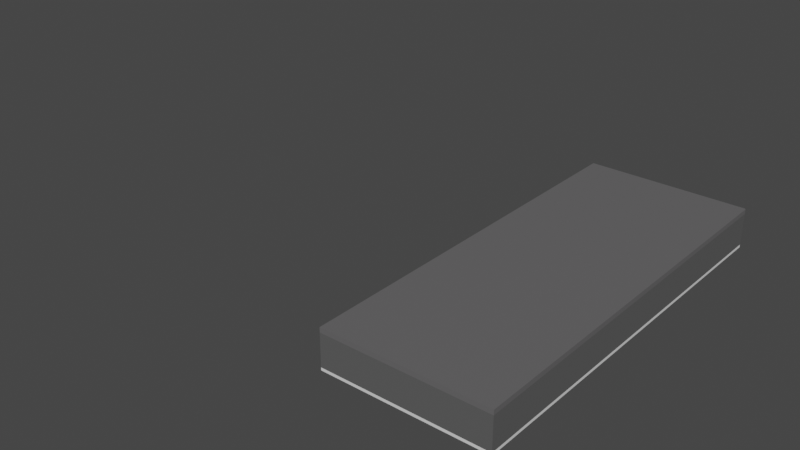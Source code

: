 # Source: CasaTutorial.blend  (saved by Blender 2.81.16; exported with 4.5.12 LTS)
import bpy
from mathutils import Matrix  # noqa: F401  (used for matrix-valued properties, if any)

bpy.ops.wm.read_factory_settings(use_empty=True)
scene = bpy.context.scene
scene.name = 'Scene'

# ---- collections
col_casa = bpy.data.collections.new('Casa'); scene.collection.children.link(col_casa)

# ---- materials (node trees are filled in below, after node groups)
mat_material_paredes = bpy.data.materials.new('Material_Paredes')
mat_material_paredes.use_transparent_shadow = False
mat_material_porta = bpy.data.materials.new('Material_Porta')
mat_material_porta.use_transparent_shadow = False
mat_materialchao = bpy.data.materials.new('MaterialChao')
mat_materialchao.use_transparent_shadow = False
mat_material_teto = bpy.data.materials.new('Material_Teto')
mat_material_teto.use_transparent_shadow = False

# ---- material node trees
mat_material_paredes.use_nodes = True; mat_material_paredes.node_tree.nodes.clear()
_N = mat_material_paredes.node_tree.nodes; _L = mat_material_paredes.node_tree.links
n0 = _N.new('ShaderNodeOutputMaterial'); n0.name = 'Saída de material'; n0.location = (300, 300)
n1 = _N.new('ShaderNodeBsdfPrincipled'); n1.name = 'BSDF - Pré-fundamentado'; n1.location = (10, 300)
n1.distribution = 'GGX'
n1.subsurface_method = 'BURLEY'
n1.inputs[0].default_value = (0.1055, 0.1055, 0.1055, 1.0)
n1.inputs[3].default_value = 1.45
n1.inputs[27].default_value = (0.0, 0.0, 0.0, 1.0)
n1.inputs[28].default_value = 1.0
_L.new(n1.outputs[0], n0.inputs[0])
n0.is_active_output = True
mat_material_porta.use_nodes = True; mat_material_porta.node_tree.nodes.clear()
_N = mat_material_porta.node_tree.nodes; _L = mat_material_porta.node_tree.links
n0 = _N.new('ShaderNodeOutputMaterial'); n0.name = 'Saída de material'; n0.location = (300, 300)
n1 = _N.new('ShaderNodeBsdfPrincipled'); n1.name = 'BSDF - Pré-fundamentado'; n1.location = (10, 300)
n1.distribution = 'GGX'
n1.subsurface_method = 'BURLEY'
n1.inputs[0].default_value = (0.4299, 0.475, 0.563, 1.0)
n1.inputs[3].default_value = 1.45
n1.inputs[27].default_value = (0.0, 0.0, 0.0, 1.0)
n1.inputs[28].default_value = 1.0
_L.new(n1.outputs[0], n0.inputs[0])
n0.is_active_output = True
mat_materialchao.use_nodes = True; mat_materialchao.node_tree.nodes.clear()
_N = mat_materialchao.node_tree.nodes; _L = mat_materialchao.node_tree.links
n0 = _N.new('ShaderNodeOutputMaterial'); n0.name = 'Saída de material'; n0.location = (300, 300)
n1 = _N.new('ShaderNodeBsdfPrincipled'); n1.name = 'BSDF - Pré-fundamentado'; n1.location = (10, 300)
n1.distribution = 'GGX'
n1.subsurface_method = 'BURLEY'
n1.inputs[3].default_value = 1.45
n1.inputs[27].default_value = (0.0, 0.0, 0.0, 1.0)
n1.inputs[28].default_value = 1.0
_L.new(n1.outputs[0], n0.inputs[0])
n0.is_active_output = True
mat_material_teto.use_nodes = True; mat_material_teto.node_tree.nodes.clear()
_N = mat_material_teto.node_tree.nodes; _L = mat_material_teto.node_tree.links
n0 = _N.new('ShaderNodeOutputMaterial'); n0.name = 'Saída de material'; n0.location = (300, 300)
n1 = _N.new('ShaderNodeBsdfPrincipled'); n1.name = 'BSDF - Pré-fundamentado'; n1.location = (10, 300)
n1.distribution = 'GGX'
n1.subsurface_method = 'BURLEY'
n1.inputs[0].default_value = (0.1301, 0.1274, 0.1301, 1.0)
n1.inputs[3].default_value = 1.45
n1.inputs[27].default_value = (0.0, 0.0, 0.0, 1.0)
n1.inputs[28].default_value = 1.0
_L.new(n1.outputs[0], n0.inputs[0])
n0.is_active_output = True

# ---- world
world_world = bpy.data.worlds.new('World'); scene.world = world_world
world_world.use_nodes = True; world_world.node_tree.nodes.clear()
_N = world_world.node_tree.nodes; _L = world_world.node_tree.links
n0 = _N.new('ShaderNodeOutputWorld'); n0.name = 'World Output'; n0.location = (300, 300)
n1 = _N.new('ShaderNodeBackground'); n1.name = 'Background'; n1.location = (10, 300)
n1.inputs[0].default_value = (0.05088, 0.05088, 0.05088, 1.0)
_L.new(n1.outputs[0], n0.inputs[0])
n0.is_active_output = True
world_world.color = (0.05088, 0.05088, 0.05088)
world_world.use_sun_shadow = False
world_world.sun_shadow_jitter_overblur = 0.0

# ---- meshes
me_cubo_026 = bpy.data.meshes.new('Cubo.026')
me_cubo_026.from_pydata([(2.262, 2.633, -25.0), (2.262, 0.6328, -25.0), (2.27, 2.633, -25.0), (2.27, 0.6328, -25.0), (2.262, 0.619, -25.0), (2.27, 0.619, -25.0), (2.262, -1.657, -25.0), (2.27, -1.657, -25.0), (1.163, -1.657, -25.0), (1.154, -1.657, -25.0), (1.162, 2.633, -25.0), (1.162, 0.6328, -27.0), (1.162, 0.619, -25.0), (1.162, 0.619, -27.0), (1.162, 0.619, -25.0), (1.162, 0.619, -27.0), (1.162, 0.6328, -27.0), (1.162, 0.619, -27.0), (2.262, -0.006896, -25.0), (2.27, -0.006896, -25.0), (1.163, -0.006896, -25.0), (1.154, -0.006896, -27.0), (1.154, -0.006896, -25.0), (1.154, -1.657, -25.0), (1.154, -0.006896, -27.0), (1.154, -0.006896, -25.0), (1.154, 0.006897, -25.0), (-1.155, 0.6207, -27.0), (1.154, -1.657, 25.0), (1.163, -1.657, 25.0), (1.163, -0.006896, 25.0), (1.154, -0.006896, 25.0), (1.154, -0.006896, 25.0), (1.154, 0.006897, 25.0), (2.262, 2.647, -25.0), (1.162, 2.647, -25.0), (1.162, 2.647, 25.0), (1.162, 2.633, 25.0), (2.27, 0.619, 25.0), (2.27, 0.6328, 25.0), (2.262, 2.647, 25.0), (2.262, 2.633, 25.0), (2.262, 0.6328, 25.0), (2.262, 0.619, 25.0), (2.27, 2.633, 25.0), (2.248, 2.637, 25.0), (2.27, -1.657, 25.0), (2.262, -1.657, 25.0), (2.262, -0.006896, 25.0), (2.27, -0.006896, 25.0), (1.163, -1.657, 25.0), (1.154, -1.657, 25.0), (0.7024, 0.619, -25.01), (0.7024, 0.6207, -25.01), (0.6673, 0.619, -25.01), (0.6673, 0.6207, -25.01), (0.6673, 0.619, -25.0), (0.7024, 0.619, -25.0), (0.7024, 0.6207, -25.0), (1.163, -0.006896, -25.0), (1.163, 0.006897, -25.0), (1.163, -0.006896, 25.0), (1.163, 0.006897, 25.0), (-1.154, 0.5626, -25.01), (-1.155, 0.5626, -25.01), (-1.154, 0.5074, -25.01), (-1.155, 0.5074, -25.01), (1.163, -1.327, -25.0), (1.163, -0.9969, -25.0), (1.163, -0.6669, -25.0), (1.163, -0.3369, -25.0), (1.154, -1.327, -25.0), (1.154, -0.9969, -25.0), (1.154, -0.6669, -25.0), (1.154, -0.3369, -25.0), (1.154, -1.327, -25.0), (1.154, -0.9969, -25.0), (1.154, -0.6669, -25.0), (1.154, -0.3369, -25.0), (1.163, -1.327, 25.0), (1.163, -0.9969, 25.0), (1.163, -0.6669, 25.0), (1.163, -0.3369, 25.0), (1.154, -1.327, 25.0), (1.154, -0.9969, 25.0), (1.154, -0.6669, 25.0), (1.154, -0.3369, 25.0), (1.163, -1.34, -25.0), (1.154, -1.34, -25.0), (1.154, -1.34, -25.0), (1.163, -1.34, 25.0), (1.154, -1.34, 25.0), (1.163, -1.01, -25.0), (1.154, -1.01, -25.0), (1.154, -1.01, -25.0), (1.163, -1.01, 25.0), (1.154, -1.01, 25.0), (1.163, -0.6801, -25.0), (1.154, -0.6801, -25.0), (1.154, -0.6801, -25.0), (1.163, -0.6801, 25.0), (1.154, -0.6801, 25.0), (1.163, -0.3501, -25.0), (1.154, -0.3501, -25.0), (1.154, -0.3501, -25.0), (1.163, -0.3501, 25.0), (1.154, -0.3501, 25.0), (1.154, 0.6276, -25.0), (1.154, 0.6276, 25.0), (1.163, 0.6276, -25.0), (1.163, 0.6276, 25.0), (1.154, 0.3172, 25.0), (1.154, 0.3172, -25.0), (1.163, 0.3172, -25.0), (1.163, 0.3172, 25.0), (1.154, 0.3048, -25.0), (1.163, 0.3048, -25.0), (1.163, 0.3048, 25.0), (1.154, 0.3048, 25.0), (1.154, 0.6152, 25.0), (1.154, 0.6152, -25.0), (1.163, 0.6152, -25.0), (1.163, 0.6152, 25.0), (1.163, -1.34, -25.0), (1.163, -1.327, -25.0), (1.163, -1.34, 25.0), (1.163, -1.327, 25.0), (2.262, 0.01814, -25.0), (2.27, 0.01814, -25.0), (2.262, 0.01814, 25.0), (2.27, 0.01814, 25.0), (2.262, -1.327, -25.0), (2.262, -0.9969, -25.0), (2.262, -0.6669, -25.0), (2.262, -0.3369, -25.0), (2.27, -1.327, -25.0), (2.27, -0.9969, -25.0), (2.27, -0.6669, -25.0), (2.27, -0.3369, -25.0), (2.262, -1.327, 25.0), (2.262, -0.9969, 25.0), (2.262, -0.6669, 25.0), (2.262, -0.3369, 25.0), (2.27, -1.327, 25.0), (2.27, -0.9969, 25.0), (2.27, -0.6669, 25.0), (2.27, -0.3369, 25.0), (2.262, -1.34, -25.0), (2.27, -1.34, -25.0), (2.262, -1.34, 25.0), (2.27, -1.34, 25.0), (2.262, -1.01, -25.0), (2.27, -1.01, -25.0), (2.262, -1.01, 25.0), (2.27, -1.01, 25.0), (2.262, -0.6801, -25.0), (2.27, -0.6801, -25.0), (2.262, -0.6801, 25.0), (2.27, -0.6801, 25.0), (2.262, -0.3501, -25.0), (2.27, -0.3501, -25.0), (2.262, -0.3501, 25.0), (2.27, -0.3501, 25.0), (2.262, 0.3186, -25.0), (2.27, 0.3186, -25.0), (2.262, 0.3186, 25.0), (2.27, 0.3186, 25.0), (2.262, 0.3306, -25.0), (2.27, 0.3306, -25.0), (2.262, 0.3306, 25.0), (2.27, 0.3306, 25.0), (1.365, -1.01, -25.0), (1.365, -0.9969, -25.0), (1.365, -1.01, 25.0), (1.365, -0.9969, 25.0), (2.059, -0.3501, -25.0), (2.059, -0.3369, -25.0), (2.059, -0.3501, 25.0), (2.059, -0.3369, 25.0), (1.365, 0.3186, -25.0), (1.365, 0.3186, 25.0), (1.365, 0.3306, -25.0), (1.365, 0.3306, 25.0), (1.378, -0.9969, -25.0), (1.378, -0.9969, 25.0), (1.378, -1.01, 25.0), (1.378, -1.01, -25.0), (2.046, -0.3369, 25.0), (2.046, -0.3369, -25.0), (2.046, -0.3501, -25.0), (2.046, -0.3501, 25.0), (1.378, 0.3306, 25.0), (1.378, 0.3186, 25.0), (1.378, 0.3186, -25.0), (1.378, 0.3306, -25.0), (1.365, -0.6521, -25.0), (1.365, -0.6521, 25.0), (1.378, -0.6521, -25.0), (1.378, -0.6521, 25.0), (1.378, -0.6659, 25.0), (1.365, -0.6659, 25.0), (1.365, -0.6659, -25.0), (1.378, -0.6659, -25.0), (1.378, -0.6521, -25.0), (1.378, -0.6521, 25.0), (1.378, -0.6659, 25.0), (1.378, -0.6659, -25.0), (2.059, -0.6949, -25.0), (2.059, -0.6949, 25.0), (2.046, -0.6949, 25.0), (2.046, -0.6949, -25.0), (1.365, 0.001311, -25.0), (1.365, 0.001311, 25.0), (1.378, 0.001311, -25.0), (1.378, 0.001311, 25.0), (1.184, 1.225, -25.0), (1.184, 1.225, 25.0), (1.917, 1.225, -25.0), (1.917, 1.225, 25.0), (1.184, 1.252, -25.0), (1.184, 1.252, 25.0), (1.917, 1.252, -25.0), (1.917, 1.252, 25.0), (1.895, 1.225, -25.0), (1.895, 1.225, 25.0), (1.895, 1.252, -25.0), (1.895, 1.252, 25.0), (1.184, 1.942, -25.0), (1.184, 1.942, 25.0), (1.917, 1.942, -25.0), (1.917, 1.942, 25.0), (1.895, 1.942, -25.0), (1.895, 1.942, 25.0), (1.184, 1.97, -25.0), (1.184, 1.97, 25.0), (1.917, 1.97, -25.0), (1.917, 1.97, 25.0), (1.895, 1.97, -25.0), (1.895, 1.97, 25.0), (1.695, 1.942, 25.0), (1.695, 1.942, -25.0), (1.695, 1.97, 25.0), (1.695, 1.97, -25.0), (1.154, 2.647, -25.0), (1.154, 2.647, 25.0), (1.163, 2.647, -25.0), (1.163, 2.647, 25.0), (1.16, 1.942, -25.0), (1.16, 1.942, 25.0), (1.16, 1.97, -25.0), (1.16, 1.97, 25.0), (1.549, 1.942, -25.0), (1.549, 1.942, 25.0), (1.549, 1.97, -25.0), (1.549, 1.97, 25.0), (1.16, 1.225, -25.0), (1.16, 1.225, 25.0), (1.16, 1.252, -25.0), (1.16, 1.252, 25.0), (1.695, 1.97, 12.51), (1.695, 1.942, 12.51), (1.549, 1.97, 12.51), (1.549, 1.942, 12.51), (1.695, 1.97, 12.51), (1.695, 1.942, 12.51), (1.549, 1.97, 12.51), (1.549, 1.942, 12.51), (1.695, 1.97, -25.0), (1.695, 1.942, -25.0), (1.549, 1.97, -25.0), (1.549, 1.942, -25.0), (1.163, -1.643, -25.0), (2.262, -1.643, -25.0), (1.163, -1.643, 25.0), (2.262, -1.643, 25.0), (1.648, -0.3501, -25.0), (1.648, -0.3501, 25.0), (1.648, -0.3369, 25.0), (1.648, -0.3369, -25.0)], [(12, 14), (13, 15), (13, 17), (16, 11), (24, 21), (54, 56), (52, 57), (53, 58), (63, 64), (65, 66)], [(44, 2, 34, 40), (88, 9, 28, 91), (138, 19, 49, 146), (147, 6, 47, 149), (167, 4, 5, 168), (1, 0, 2, 3), (137, 133, 159, 160), (74, 22, 25, 78), (1, 4, 43, 42), (70, 20, 30, 82), (3, 2, 44, 39), (82, 30, 31, 86), (32, 25, 59, 61), (10, 35, 34, 0), (89, 75, 124, 123), (7, 46, 47, 6), (37, 41, 40, 36), (39, 42, 43, 38), (41, 42, 39, 44), (41, 44, 45, 40), (150, 149, 47, 46), (6, 47, 50, 8), (130, 129, 48, 49), (10, 0, 41, 37), (8, 50, 273, 271), (0, 34, 2), (34, 35, 36, 40), (0, 1, 42, 41), (168, 5, 38, 170), (89, 87, 8, 23), (5, 3, 39, 38), (8, 50, 51, 9), (59, 60, 62, 61), (25, 26, 60, 59), (120, 119, 108, 107), (33, 32, 61, 62), (90, 79, 83, 91), (95, 80, 84, 96), (100, 81, 85, 101), (105, 82, 86, 106), (67, 79, 126, 124), (92, 68, 80, 95), (97, 69, 81, 100), (188, 187, 178, 176), (88, 71, 75, 89), (93, 72, 76, 94), (98, 73, 77, 99), (103, 74, 78, 104), (22, 74, 86, 31), (103, 73, 85, 106), (98, 72, 84, 101), (93, 71, 83, 96), (9, 88, 89, 23), (8, 87, 90, 29), (29, 90, 91, 28), (71, 88, 91, 83), (72, 93, 96, 84), (71, 93, 94, 75), (67, 92, 95, 79), (79, 95, 96, 83), (73, 98, 101, 85), (72, 98, 99, 76), (68, 97, 100, 80), (80, 100, 101, 84), (70, 82, 105, 102), (73, 103, 104, 77), (69, 102, 105, 81), (81, 105, 106, 85), (108, 110, 246, 244), (121, 120, 107, 109), (119, 122, 110, 108), (118, 117, 114, 111), (117, 116, 113, 114), (116, 115, 112, 113), (115, 118, 111, 112), (26, 33, 118, 115), (60, 26, 115, 116), (62, 60, 116, 117), (33, 62, 117, 118), (111, 114, 122, 119), (114, 113, 121, 122), (113, 112, 120, 121), (112, 111, 119, 120), (87, 67, 124, 123), (90, 87, 123, 125), (19, 128, 130, 49), (163, 127, 129, 165), (166, 165, 129, 130), (49, 48, 142, 146), (162, 161, 141, 145), (158, 157, 140, 144), (154, 153, 139, 143), (18, 134, 142, 48), (159, 133, 141, 161), (155, 132, 140, 157), (151, 131, 139, 153), (134, 138, 160, 159), (18, 19, 138, 134), (152, 135, 131, 151), (148, 135, 143, 150), (152, 136, 144, 154), (156, 137, 145, 158), (160, 138, 146, 162), (7, 148, 150, 46), (143, 139, 149, 150), (131, 147, 149, 139), (133, 137, 156, 155), (135, 152, 154, 143), (136, 132, 155, 156), (200, 199, 198, 196), (144, 140, 153, 154), (136, 156, 158, 144), (128, 19, 18, 127), (133, 155, 157, 141), (145, 141, 157, 158), (137, 160, 162, 145), (164, 128, 127, 163), (134, 159, 161, 142), (146, 142, 161, 162), (170, 169, 165, 166), (192, 191, 182, 180), (128, 164, 166, 130), (4, 167, 169, 43), (38, 43, 169, 170), (5, 4, 1, 3), (164, 168, 170, 166), (172, 171, 173, 174), (186, 185, 173, 171), (185, 184, 174, 173), (183, 186, 171, 172), (175, 176, 178, 177), (189, 188, 176, 175), (187, 190, 177, 178), (190, 189, 210, 209), (181, 179, 180, 182), (194, 193, 179, 181), (191, 194, 181, 182), (192, 180, 212, 214), (132, 151, 186, 183), (153, 140, 184, 185), (151, 153, 185, 186), (140, 132, 183, 184), (175, 176, 134, 159), (190, 187, 277, 276), (134, 176, 178, 142), (161, 177, 175, 159), (163, 165, 192, 193), (169, 167, 194, 191), (167, 163, 193, 194), (165, 169, 191, 192), (123, 124, 126, 125), (198, 197, 195, 196), (202, 201, 195, 197), (201, 200, 196, 195), (202, 197, 203, 206), (184, 183, 202, 199), (172, 174, 200, 201), (183, 172, 201, 202), (174, 184, 199, 200), (204, 205, 206, 203), (197, 198, 204, 203), (199, 202, 206, 205), (209, 210, 207, 208), (189, 175, 207, 210), (177, 190, 209, 208), (175, 177, 208, 207), (48, 129, 127, 18), (213, 214, 212, 211), (179, 193, 213, 211), (193, 192, 214, 213), (180, 179, 211, 212), (223, 217, 218, 224), (222, 221, 229, 230), (226, 222, 230, 232), (224, 218, 222, 226), (218, 217, 221, 222), (227, 228, 248, 247), (223, 215, 219, 225), (217, 223, 225, 221), (216, 224, 226, 220), (219, 220, 226, 225), (215, 223, 224, 216), (229, 231, 237, 235), (221, 225, 231, 229), (225, 226, 232, 231), (237, 238, 236, 235), (215, 216, 256, 255), (232, 230, 236, 238), (230, 229, 235, 236), (238, 237, 242, 241), (240, 239, 241, 242), (232, 238, 241, 239), (237, 231, 240, 242), (231, 232, 239, 240), (243, 244, 246, 245), (110, 109, 245, 246), (109, 107, 243, 245), (107, 108, 244, 243), (248, 250, 249, 247), (234, 233, 249, 250), (233, 227, 247, 249), (228, 234, 250, 248), (228, 227, 251, 252), (233, 234, 254, 253), (227, 233, 253, 251), (234, 228, 252, 254), (252, 251, 253, 254), (256, 258, 257, 255), (219, 215, 255, 257), (216, 220, 258, 256), (220, 219, 257, 258), (239, 241, 254, 252), (262, 261, 265, 266), (239, 252, 262, 260), (254, 241, 259, 261), (261, 259, 263, 265), (259, 260, 264, 263), (260, 262, 266, 264), (267, 268, 270, 269), (263, 264, 268, 267), (266, 265, 269, 270), (135, 148, 147, 131), (147, 148, 7, 6), (92, 67, 75, 94), (97, 68, 76, 99), (68, 92, 94, 76), (69, 97, 99, 77), (102, 69, 77, 104), (70, 102, 104, 78), (20, 70, 78, 25), (26, 25, 32, 33), (272, 271, 273, 274), (50, 47, 274, 273), (6, 8, 271, 272), (47, 6, 272, 274), (152, 151, 132, 136), (168, 164, 163, 167), (177, 161, 142, 178), (275, 276, 277, 278), (188, 189, 275, 278), (189, 190, 276, 275), (187, 188, 278, 277), (74, 103, 106, 86), (110, 122, 121, 109)])
_uv = me_cubo_026.uv_layers.new(name='Mapa UV')
_uv.uv.foreach_set('vector', [0.625, 0.5, 0.625, 0.5, 0.625, 0.5, 0.625, 0.5, 0.625, 0.75, 0.625, 0.75, 0.625, 0.75, 0.625, 0.75, 0.625, 0.75, 0.625, 0.75, 0.625, 0.75, 0.625, 0.75, 0.625, 0.75, 0.625, 0.75, 0.625, 0.75, 0.625, 0.75, 0.625, 0.75, 0.625, 0.75, 0.625, 0.75, 0.625, 0.75, 0.625, 0.75, 0.625, 0.5, 0.625, 0.5, 0.625, 0.75, 0.625, 0.75, 0.625, 0.75, 0.625, 0.75, 0.625, 0.75, 0.625, 0.75, 0.625, 0.75, 0.625, 0.75, 0.625, 0.75, 0.625, 0.75, 0.625, 0.75, 0.625, 0.75, 0.625, 0.75, 0.625, 0.75, 0.625, 0.75, 0.625, 0.75, 0.625, 0.75, 0.625, 0.75, 0.625, 0.5, 0.625, 0.5, 0.625, 0.75, 0.625, 0.75, 0.625, 0.75, 0.625, 0.75, 0.625, 0.75, 0.0, 0.0, 0.0, 0.0, 0.0, 0.0, 0.0, 0.0, 0.625, 0.5, 0.625, 0.5, 0.625, 0.5, 0.625, 0.5, 0.3125, 0.375, 0.625, 0.75, 0.0, 0.0, 0.0, 0.0, 0.625, 0.75, 0.625, 0.75, 0.625, 0.75, 0.625, 0.75, 0.625, 0.5, 0.625, 0.5, 0.625, 0.5, 0.625, 0.5, 0.625, 0.75, 0.625, 0.75, 0.625, 0.75, 0.625, 0.75, 0.625, 0.5, 0.625, 0.75, 0.625, 0.75, 0.625, 0.5, 0.625, 0.5, 0.625, 0.5, 0.625, 0.5, 0.625, 0.5, 0.625, 0.75, 0.625, 0.75, 0.625, 0.75, 0.625, 0.75, 0.625, 0.75, 0.625, 0.75, 0.625, 0.75, 0.625, 0.75, 0.625, 0.75, 0.625, 0.75, 0.625, 0.75, 0.625, 0.75, 0.625, 0.5, 0.625, 0.5, 0.625, 0.5, 0.625, 0.5, 0.625, 0.75, 0.625, 0.75, 0.625, 0.75, 0.625, 0.75, 0.625, 0.5, 0.625, 0.5, 0.625, 0.5, 0.625, 0.5, 0.625, 0.5, 0.625, 0.5, 0.625, 0.5, 0.625, 0.5, 0.625, 0.75, 0.625, 0.75, 0.625, 0.5, 0.625, 0.75, 0.625, 0.75, 0.625, 0.75, 0.625, 0.75, 0.3125, 0.375, 0.625, 0.75, 0.625, 0.75, 0.625, 0.75, 0.625, 0.75, 0.625, 0.75, 0.625, 0.75, 0.625, 0.75, 0.625, 0.75, 0.625, 0.75, 0.625, 0.75, 0.625, 0.75, 0.625, 0.75, 0.625, 0.75, 0.625, 0.75, 0.625, 0.75, 0.625, 0.75, 0.625, 0.75, 0.625, 0.75, 0.625, 0.75, 0.0, 0.0, 0.0, 0.0, 0.0, 0.0, 0.0, 0.0, 0.0, 0.0, 0.0, 0.0, 0.0, 0.0, 0.0, 0.0, 0.625, 0.75, 0.625, 0.75, 0.625, 0.75, 0.625, 0.75, 0.625, 0.75, 0.625, 0.75, 0.625, 0.75, 0.625, 0.75, 0.625, 0.75, 0.625, 0.75, 0.625, 0.75, 0.625, 0.75, 0.625, 0.75, 0.625, 0.75, 0.625, 0.75, 0.625, 0.75, 0.625, 0.75, 0.625, 0.75, 0.625, 0.75, 0.625, 0.75, 0.625, 0.75, 0.625, 0.75, 0.625, 0.75, 0.625, 0.75, 0.625, 0.75, 0.625, 0.75, 0.625, 0.75, 0.625, 0.75, 0.625, 0.75, 0.625, 0.75, 0.625, 0.75, 0.625, 0.75, 0.625, 0.75, 0.625, 0.75, 0.625, 0.75, 0.3125, 0.375, 0.625, 0.75, 0.625, 0.75, 0.625, 0.75, 0.3125, 0.375, 0.625, 0.75, 0.625, 0.75, 0.625, 0.75, 0.3125, 0.375, 0.625, 0.75, 0.625, 0.75, 0.625, 0.75, 0.3125, 0.375, 0.625, 0.75, 0.625, 0.75, 0.625, 0.75, 0.625, 0.75, 0.625, 0.75, 0.625, 0.75, 0.625, 0.75, 0.625, 0.75, 0.625, 0.75, 0.625, 0.75, 0.625, 0.75, 0.625, 0.75, 0.625, 0.75, 0.625, 0.75, 0.625, 0.75, 0.625, 0.75, 0.625, 0.75, 0.625, 0.75, 0.3125, 0.375, 0.625, 0.75, 0.625, 0.75, 0.625, 0.75, 0.625, 0.75, 0.625, 0.75, 0.625, 0.75, 0.625, 0.75, 0.625, 0.75, 0.625, 0.75, 0.625, 0.75, 0.625, 0.75, 0.625, 0.75, 0.625, 0.75, 0.625, 0.75, 0.625, 0.75, 0.625, 0.75, 0.625, 0.75, 0.625, 0.75, 0.625, 0.75, 0.3125, 0.375, 0.625, 0.75, 0.625, 0.75, 0.625, 0.75, 0.625, 0.75, 0.625, 0.75, 0.625, 0.75, 0.625, 0.75, 0.625, 0.75, 0.625, 0.75, 0.625, 0.75, 0.625, 0.75, 0.625, 0.75, 0.625, 0.75, 0.625, 0.75, 0.625, 0.75, 0.3125, 0.375, 0.625, 0.75, 0.625, 0.75, 0.625, 0.75, 0.625, 0.75, 0.625, 0.75, 0.625, 0.75, 0.625, 0.75, 0.625, 0.75, 0.625, 0.75, 0.625, 0.75, 0.625, 0.75, 0.625, 0.75, 0.625, 0.75, 0.625, 0.75, 0.625, 0.75, 0.3125, 0.375, 0.625, 0.75, 0.625, 0.75, 0.625, 0.75, 0.625, 0.75, 0.625, 0.75, 0.625, 0.75, 0.625, 0.75, 0.625, 0.75, 0.625, 0.75, 0.0, 0.0, 0.0, 0.0, 0.0, 0.0, 0.0, 0.0, 0.625, 0.75, 0.625, 0.75, 0.625, 0.75, 0.625, 0.75, 0.0, 0.0, 0.0, 0.0, 0.0, 0.0, 0.0, 0.0, 0.0, 0.0, 0.0, 0.0, 0.0, 0.0, 0.0, 0.0, 0.625, 0.75, 0.625, 0.75, 0.625, 0.75, 0.625, 0.75, 0.625, 0.75, 0.625, 0.75, 0.625, 0.75, 0.625, 0.75, 0.0, 0.0, 0.0, 0.0, 0.0, 0.0, 0.0, 0.0, 0.0, 0.0, 0.0, 0.0, 0.0, 0.0, 0.0, 0.0, 0.625, 0.75, 0.625, 0.75, 0.625, 0.75, 0.625, 0.75, 0.625, 0.75, 0.625, 0.75, 0.625, 0.75, 0.625, 0.75, 0.0, 0.0, 0.0, 0.0, 0.0, 0.0, 0.0, 0.0, 0.0, 0.0, 0.0, 0.0, 0.0, 0.0, 0.0, 0.0, 0.625, 0.75, 0.625, 0.75, 0.625, 0.75, 0.625, 0.75, 0.625, 0.75, 0.625, 0.75, 0.625, 0.75, 0.625, 0.75, 0.0, 0.0, 0.0, 0.0, 0.0, 0.0, 0.0, 0.0, 0.0, 0.0, 0.0, 0.0, 0.0, 0.0, 0.0, 0.0, 0.625, 0.75, 0.625, 0.75, 0.625, 0.75, 0.625, 0.75, 0.625, 0.75, 0.625, 0.75, 0.625, 0.75, 0.625, 0.75, 0.625, 0.75, 0.625, 0.75, 0.625, 0.75, 0.625, 0.75, 0.625, 0.75, 0.625, 0.75, 0.625, 0.75, 0.625, 0.75, 0.625, 0.75, 0.625, 0.75, 0.625, 0.75, 0.625, 0.75, 0.625, 0.75, 0.625, 0.75, 0.625, 0.75, 0.625, 0.75, 0.625, 0.75, 0.625, 0.75, 0.625, 0.75, 0.625, 0.75, 0.625, 0.75, 0.625, 0.75, 0.625, 0.75, 0.625, 0.75, 0.625, 0.75, 0.625, 0.75, 0.625, 0.75, 0.625, 0.75, 0.625, 0.75, 0.625, 0.75, 0.625, 0.75, 0.625, 0.75, 0.625, 0.75, 0.625, 0.75, 0.625, 0.75, 0.625, 0.75, 0.625, 0.75, 0.625, 0.75, 0.625, 0.75, 0.625, 0.75, 0.625, 0.75, 0.625, 0.75, 0.625, 0.75, 0.625, 0.75, 0.625, 0.75, 0.625, 0.75, 0.625, 0.75, 0.625, 0.75, 0.625, 0.75, 0.625, 0.75, 0.625, 0.75, 0.625, 0.75, 0.625, 0.75, 0.625, 0.75, 0.625, 0.75, 0.625, 0.75, 0.625, 0.75, 0.625, 0.75, 0.625, 0.75, 0.625, 0.75, 0.625, 0.75, 0.625, 0.75, 0.625, 0.75, 0.625, 0.75, 0.625, 0.75, 0.625, 0.75, 0.625, 0.75, 0.625, 0.75, 0.625, 0.75, 0.625, 0.75, 0.625, 0.75, 0.625, 0.75, 0.625, 0.75, 0.625, 0.75, 0.625, 0.75, 0.625, 0.75, 0.625, 0.75, 0.625, 0.75, 0.625, 0.75, 0.625, 0.75, 0.625, 0.75, 0.625, 0.75, 0.625, 0.75, 0.625, 0.75, 0.625, 0.75, 0.625, 0.75, 0.625, 0.75, 0.625, 0.75, 0.625, 0.75, 0.625, 0.75, 0.625, 0.75, 0.625, 0.75, 0.625, 0.75, 0.625, 0.75, 0.625, 0.75, 0.625, 0.75, 0.625, 0.75, 0.625, 0.75, 0.625, 0.75, 0.625, 0.75, 0.625, 0.75, 0.625, 0.75, 0.625, 0.75, 0.625, 0.75, 0.625, 0.75, 0.625, 0.75, 0.625, 0.75, 0.625, 0.75, 0.625, 0.75, 0.625, 0.75, 0.625, 0.75, 0.625, 0.75, 0.625, 0.75, 0.625, 0.75, 0.625, 0.75, 0.625, 0.75, 0.625, 0.75, 0.625, 0.75, 0.625, 0.75, 0.625, 0.75, 0.625, 0.75, 0.625, 0.75, 0.625, 0.75, 0.625, 0.75, 0.625, 0.75, 0.625, 0.75, 0.625, 0.75, 0.625, 0.75, 0.625, 0.75, 0.625, 0.75, 0.625, 0.75, 0.625, 0.75, 0.625, 0.75, 0.625, 0.75, 0.625, 0.75, 0.625, 0.75, 0.625, 0.75, 0.625, 0.75, 0.625, 0.75, 0.625, 0.75, 0.625, 0.75, 0.625, 0.75, 0.625, 0.75, 0.625, 0.75, 0.625, 0.75, 0.625, 0.75, 0.625, 0.75, 0.625, 0.75, 0.625, 0.75, 0.625, 0.75, 0.625, 0.75, 0.625, 0.75, 0.625, 0.75, 0.625, 0.75, 0.625, 0.75, 0.625, 0.75, 0.625, 0.75, 0.625, 0.75, 0.625, 0.75, 0.625, 0.75, 0.625, 0.75, 0.625, 0.75, 0.625, 0.75, 0.625, 0.75, 0.625, 0.75, 0.625, 0.75, 0.625, 0.75, 0.625, 0.75, 0.625, 0.75, 0.625, 0.75, 0.625, 0.75, 0.625, 0.75, 0.0, 0.0, 0.0, 0.0, 0.0, 0.0, 0.0, 0.0, 0.625, 0.75, 0.625, 0.75, 0.625, 0.75, 0.625, 0.75, 0.0, 0.0, 0.0, 0.0, 0.0, 0.0, 0.0, 0.0, 0.625, 0.75, 0.625, 0.75, 0.625, 0.75, 0.625, 0.75, 0.625, 0.75, 0.625, 0.75, 0.625, 0.75, 0.625, 0.75, 0.625, 0.75, 0.625, 0.75, 0.625, 0.75, 0.625, 0.75, 0.0, 0.0, 0.0, 0.0, 0.0, 0.0, 0.0, 0.0, 0.625, 0.75, 0.625, 0.75, 0.625, 0.75, 0.625, 0.75, 0.625, 0.75, 0.625, 0.75, 0.625, 0.75, 0.625, 0.75, 0.0, 0.0, 0.0, 0.0, 0.0, 0.0, 0.0, 0.0, 0.625, 0.75, 0.625, 0.75, 0.625, 0.75, 0.625, 0.75, 0.625, 0.75, 0.625, 0.75, 0.625, 0.75, 0.625, 0.75, 0.625, 0.75, 0.625, 0.75, 0.625, 0.75, 0.625, 0.75, 0.625, 0.75, 0.625, 0.75, 0.625, 0.75, 0.625, 0.75, 0.625, 0.75, 0.625, 0.75, 0.625, 0.75, 0.625, 0.75, 0.625, 0.75, 0.625, 0.75, 0.625, 0.75, 0.625, 0.75, 0.625, 0.75, 0.625, 0.75, 0.625, 0.75, 0.625, 0.75, 0.625, 0.75, 0.625, 0.75, 0.625, 0.75, 0.625, 0.75, 0.625, 0.75, 0.625, 0.75, 0.625, 0.75, 0.625, 0.75, 0.0, 0.0, 0.0, 0.0, 0.0, 0.0, 0.0, 0.0, 0.625, 0.75, 0.625, 0.75, 0.625, 0.75, 0.625, 0.75, 0.0, 0.0, 0.0, 0.0, 0.625, 0.75, 0.625, 0.75, 0.625, 0.75, 0.625, 0.75, 0.625, 0.75, 0.625, 0.75, 0.0, 0.0, 0.0, 0.0, 0.0, 0.0, 0.0, 0.0, 0.625, 0.75, 0.625, 0.75, 0.625, 0.75, 0.625, 0.75, 0.0, 0.0, 0.0, 0.0, 0.0, 0.0, 0.0, 0.0, 0.625, 0.75, 0.625, 0.75, 0.625, 0.75, 0.625, 0.75, 0.625, 0.75, 0.625, 0.75, 0.625, 0.75, 0.625, 0.75, 0.0, 0.0, 0.0, 0.0, 0.0, 0.0, 0.0, 0.0, 0.625, 0.75, 0.625, 0.75, 0.625, 0.75, 0.625, 0.75, 0.625, 0.75, 0.625, 0.75, 0.625, 0.75, 0.0, 0.0, 0.625, 0.75, 0.625, 0.75, 0.625, 0.75, 0.625, 0.75, 0.625, 0.75, 0.625, 0.75, 0.625, 0.75, 0.625, 0.75, 0.625, 0.75, 0.625, 0.75, 0.625, 0.75, 0.625, 0.75, 0.0, 0.0, 0.0, 0.0, 0.0, 0.0, 0.0, 0.0, 0.625, 0.75, 0.625, 0.75, 0.625, 0.75, 0.625, 0.75, 0.625, 0.75, 0.625, 0.75, 0.625, 0.75, 0.625, 0.75, 0.625, 0.75, 0.625, 0.75, 0.625, 0.75, 0.625, 0.75, 0.625, 0.75, 0.625, 0.75, 0.625, 0.75, 0.625, 0.75, 0.0, 0.0, 0.0, 0.0, 0.0, 0.0, 0.0, 0.0, 0.625, 0.75, 0.625, 0.75, 0.625, 0.75, 0.625, 0.75, 0.625, 0.75, 0.625, 0.75, 0.625, 0.75, 0.625, 0.75, 0.625, 0.75, 0.625, 0.75, 0.625, 0.75, 0.625, 0.75, 0.625, 0.75, 0.625, 0.75, 0.625, 0.75, 0.625, 0.75, 0.625, 0.75, 0.625, 0.75, 0.625, 0.75, 0.625, 0.75, 0.625, 0.75, 0.625, 0.75, 0.625, 0.75, 0.625, 0.75, 0.625, 0.75, 0.625, 0.75, 0.625, 0.75, 0.625, 0.75, 0.625, 0.75, 0.625, 0.75, 0.625, 0.75, 0.625, 0.75, 0.625, 0.75, 0.625, 0.75, 0.625, 0.75, 0.625, 0.75, 0.625, 0.75, 0.625, 0.75, 0.625, 0.75, 0.625, 0.75, 0.625, 0.75, 0.625, 0.75, 0.625, 0.75, 0.625, 0.75, 0.625, 0.75, 0.625, 0.75, 0.625, 0.75, 0.625, 0.75, 0.625, 0.75, 0.625, 0.75, 0.625, 0.75, 0.625, 0.75, 0.625, 0.75, 0.625, 0.75, 0.625, 0.75, 0.625, 0.75, 0.625, 0.75, 0.625, 0.75, 0.625, 0.75, 0.625, 0.75, 0.625, 0.75, 0.625, 0.75, 0.625, 0.75, 0.625, 0.75, 0.625, 0.75, 0.625, 0.75, 0.625, 0.75, 0.625, 0.75, 0.625, 0.75, 0.625, 0.75, 0.625, 0.75, 0.625, 0.75, 0.625, 0.75, 0.625, 0.75, 0.625, 0.75, 0.625, 0.75, 0.625, 0.75, 0.625, 0.75, 0.625, 0.75, 0.625, 0.75, 0.625, 0.75, 0.625, 0.75, 0.625, 0.75, 0.625, 0.75, 0.625, 0.75, 0.625, 0.75, 0.625, 0.75, 0.625, 0.75, 0.625, 0.75, 0.625, 0.75, 0.625, 0.75, 0.625, 0.75, 0.625, 0.75, 0.625, 0.75, 0.625, 0.75, 0.625, 0.75, 0.625, 0.75, 0.625, 0.75, 0.625, 0.75, 0.625, 0.75, 0.0, 0.0, 0.0, 0.0, 0.0, 0.0, 0.0, 0.0, 0.0, 0.0, 0.0, 0.0, 0.0, 0.0, 0.0, 0.0, 0.625, 0.75, 0.625, 0.75, 0.625, 0.75, 0.625, 0.75, 0.0, 0.0, 0.0, 0.0, 0.0, 0.0, 0.0, 0.0, 0.625, 0.75, 0.625, 0.75, 0.625, 0.75, 0.625, 0.75, 0.625, 0.75, 0.625, 0.75, 0.625, 0.75, 0.625, 0.75, 0.625, 0.75, 0.625, 0.75, 0.625, 0.75, 0.625, 0.75, 0.625, 0.75, 0.625, 0.75, 0.625, 0.75, 0.625, 0.75, 0.625, 0.75, 0.625, 0.75, 0.625, 0.75, 0.625, 0.75, 0.625, 0.75, 0.625, 0.75, 0.625, 0.75, 0.625, 0.75, 0.625, 0.75, 0.625, 0.75, 0.625, 0.75, 0.625, 0.75, 0.625, 0.75, 0.625, 0.75, 0.625, 0.75, 0.625, 0.75, 0.625, 0.75, 0.625, 0.75, 0.625, 0.75, 0.625, 0.75, 0.625, 0.75, 0.625, 0.75, 0.625, 0.75, 0.625, 0.75, 0.625, 0.75, 0.625, 0.75, 0.625, 0.75, 0.625, 0.75, 0.625, 0.75, 0.625, 0.75, 0.625, 0.75, 0.625, 0.75, 0.625, 0.75, 0.625, 0.75, 0.625, 0.75, 0.625, 0.75, 0.625, 0.75, 0.625, 0.75, 0.625, 0.75, 0.625, 0.75, 0.0, 0.0, 0.0, 0.0, 0.0, 0.0, 0.0, 0.0, 0.625, 0.75, 0.625, 0.75, 0.625, 0.75, 0.625, 0.75, 0.625, 0.75, 0.625, 0.75, 0.625, 0.75, 0.625, 0.75, 0.625, 0.75, 0.625, 0.75, 0.625, 0.75, 0.625, 0.75, 0.0, 0.0, 0.0, 0.0, 0.0, 0.0, 0.0, 0.0, 0.625, 0.75, 0.625, 0.75, 0.625, 0.75, 0.625, 0.75, 0.625, 0.75, 0.625, 0.75, 0.625, 0.75, 0.625, 0.75, 0.0, 0.0, 0.0, 0.0, 0.0, 0.0, 0.0, 0.0, 0.0, 0.0, 0.0, 0.0, 0.0, 0.0, 0.0, 0.0, 0.625, 0.75, 0.625, 0.75, 0.625, 0.75, 0.625, 0.75, 0.625, 0.75, 0.625, 0.75, 0.625, 0.75, 0.625, 0.75, 0.625, 0.75, 0.625, 0.75, 0.625, 0.75, 0.3125, 0.375, 0.625, 0.75, 0.625, 0.75, 0.625, 0.75, 0.3125, 0.375, 0.625, 0.75, 0.625, 0.75, 0.3125, 0.375, 0.625, 0.75, 0.625, 0.75, 0.625, 0.75, 0.3125, 0.375, 0.625, 0.75, 0.625, 0.75, 0.625, 0.75, 0.625, 0.75, 0.3125, 0.375, 0.0, 0.0, 0.625, 0.75, 0.3125, 0.375, 0.625, 0.75, 0.625, 0.75, 0.0, 0.0, 0.625, 0.75, 0.625, 0.75, 0.0, 0.0, 0.0, 0.0, 0.0, 0.0, 0.0, 0.0, 0.625, 0.75, 0.625, 0.75, 0.625, 0.75, 0.625, 0.75, 0.625, 0.75, 0.625, 0.75, 0.625, 0.75, 0.625, 0.75, 0.0, 0.0, 0.0, 0.0, 0.0, 0.0, 0.0, 0.0, 0.625, 0.75, 0.625, 0.75, 0.625, 0.75, 0.625, 0.75, 0.625, 0.75, 0.0, 0.0, 0.625, 0.75, 0.625, 0.75, 0.625, 0.75, 0.625, 0.75, 0.625, 0.75, 0.0, 0.0, 0.625, 0.75, 0.625, 0.75, 0.625, 0.75, 0.625, 0.75, 0.0, 0.0, 0.625, 0.75, 0.625, 0.75, 0.0, 0.0, 0.0, 0.0, 0.0, 0.0, 0.0, 0.0, 0.0, 0.0, 0.625, 0.75, 0.625, 0.75, 0.625, 0.75, 0.625, 0.75, 0.625, 0.75, 0.625, 0.75, 0.625, 0.75, 0.625, 0.75, 0.625, 0.75, 0.625, 0.75, 0.625, 0.75, 0.625, 0.75, 0.0, 0.0, 0.0, 0.0, 0.625, 0.75, 0.625, 0.75])
me_cubo_026.materials.append(mat_material_paredes)
me_cubo_026.use_remesh_fix_poles = True
me_cubo_026.use_remesh_preserve_attributes = False
me_cubo_026.use_mirror_vertex_groups = False
me_cubo_026.update()
me_cubo_002 = bpy.data.meshes.new('Cubo.002')
me_cubo_002.from_pydata([(1.695, 1.97, 12.51), (1.695, 1.942, 12.51), (1.549, 1.97, 12.51), (1.549, 1.942, 12.51), (1.695, 1.97, -25.0), (1.695, 1.942, -25.0), (1.549, 1.97, -25.0), (1.549, 1.942, -25.0)], [], [(2, 0, 4, 6), (1, 3, 7, 5), (4, 0, 1, 5), (2, 3, 1, 0), (6, 7, 3, 2), (6, 4, 5, 7)])
_uv = me_cubo_002.uv_layers.new(name='Mapa UV')
_uv.uv.foreach_set('vector', [0.625, 0.75, 0.625, 0.75, 0.625, 0.75, 0.625, 0.75, 0.625, 0.75, 0.625, 0.75, 0.625, 0.75, 0.625, 0.75, 0.625, 0.75, 0.625, 0.75, 0.625, 0.75, 0.625, 0.75, 0.625, 0.75, 0.625, 0.75, 0.625, 0.75, 0.625, 0.75, 0.625, 0.75, 0.625, 0.75, 0.625, 0.75, 0.625, 0.75, 0.625, 0.75, 0.625, 0.75, 0.625, 0.75, 0.625, 0.75])
me_cubo_002.materials.append(mat_material_porta)
me_cubo_002.use_remesh_fix_poles = True
me_cubo_002.use_remesh_preserve_attributes = False
me_cubo_002.use_mirror_vertex_groups = False
me_cubo_002.update()
me_cubo_003 = bpy.data.meshes.new('Cubo.003')
me_cubo_003.from_pydata([(2.27, 2.633, -25.0), (2.27, -1.657, -25.0), (1.154, -1.657, -25.0), (2.262, 2.647, -25.0), (1.154, 2.647, -25.0), (2.27, 2.633, -29.28), (2.27, -1.657, -29.28), (1.154, -1.657, -29.28), (2.262, 2.647, -29.28), (1.154, 2.647, -29.28), (2.27, 2.633, -25.0), (2.27, -1.657, -25.0), (1.154, -1.657, -25.0), (2.262, 2.647, -25.0), (1.154, 2.647, -25.0), (2.27, 2.633, -25.0), (2.262, 2.647, -25.0), (2.27, 2.633, -29.28), (2.262, 2.647, -29.28)], [], [(7, 9, 8, 5, 6), (3, 8, 9, 4), (1, 6, 5, 0), (2, 7, 6, 1), (4, 9, 7, 2), (12, 11, 10, 13, 14), (16, 15, 17, 18)])
_uv = me_cubo_003.uv_layers.new(name='Mapa UV')
_uv.uv.foreach_set('vector', [0.0, 0.0, 0.0, 0.0, 0.625, 0.5, 0.625, 0.5, 0.0, 0.0, 0.625, 0.5, 0.625, 0.5, 0.0, 0.0, 0.0, 0.0, 0.0, 0.0, 0.0, 0.0, 0.625, 0.5, 0.625, 0.5, 0.0, 0.0, 0.0, 0.0, 0.0, 0.0, 0.0, 0.0, 0.0, 0.0, 0.0, 0.0, 0.0, 0.0, 0.0, 0.0, 0.0, 0.0, 0.0, 0.0, 0.625, 0.5, 0.625, 0.5, 0.0, 0.0, 0.625, 0.5, 0.625, 0.5, 0.625, 0.5, 0.625, 0.5])
me_cubo_003.materials.append(mat_materialchao)
me_cubo_003.use_remesh_fix_poles = True
me_cubo_003.use_remesh_preserve_attributes = False
me_cubo_003.use_mirror_vertex_groups = False
me_cubo_003.update()
me_cubo_006 = bpy.data.meshes.new('Cubo.006')
me_cubo_006.from_pydata([(2.262, 2.647, 25.0), (2.27, 2.633, 25.0), (2.27, -1.657, 25.0), (1.154, -1.657, 25.0), (1.154, 2.647, 25.0), (2.27, 2.633, 25.0), (2.262, 2.647, 25.0), (2.27, -1.657, 25.0), (1.154, -1.657, 25.0), (1.154, 2.647, 25.0), (2.27, 2.633, 32.44), (2.262, 2.647, 32.44), (2.27, -1.657, 32.44), (1.154, -1.657, 32.44), (1.154, 2.647, 32.44)], [], [(3, 4, 0, 1, 2), (7, 5, 10, 12), (0, 4, 9, 6), (3, 2, 7, 8), (2, 1, 5, 7), (4, 3, 8, 9), (1, 0, 6, 5), (13, 12, 10, 11, 14), (9, 8, 13, 14), (5, 6, 11, 10), (6, 9, 14, 11), (8, 7, 12, 13)])
_uv = me_cubo_006.uv_layers.new(name='Mapa UV')
_uv.uv.foreach_set('vector', [0.0, 0.0, 0.0, 0.0, 0.625, 0.5, 0.625, 0.5, 0.0, 0.0, 0.0, 0.0, 0.625, 0.5, 0.625, 0.5, 0.0, 0.0, 0.625, 0.5, 0.0, 0.0, 0.0, 0.0, 0.625, 0.5, 0.0, 0.0, 0.0, 0.0, 0.0, 0.0, 0.0, 0.0, 0.0, 0.0, 0.625, 0.5, 0.625, 0.5, 0.0, 0.0, 0.0, 0.0, 0.0, 0.0, 0.0, 0.0, 0.0, 0.0, 0.625, 0.5, 0.625, 0.5, 0.625, 0.5, 0.625, 0.5, 0.0, 0.0, 0.0, 0.0, 0.625, 0.5, 0.625, 0.5, 0.0, 0.0, 0.0, 0.0, 0.0, 0.0, 0.0, 0.0, 0.0, 0.0, 0.625, 0.5, 0.625, 0.5, 0.625, 0.5, 0.625, 0.5, 0.625, 0.5, 0.0, 0.0, 0.0, 0.0, 0.625, 0.5, 0.0, 0.0, 0.0, 0.0, 0.0, 0.0, 0.0, 0.0])
me_cubo_006.materials.append(mat_material_teto)
me_cubo_006.use_remesh_fix_poles = True
me_cubo_006.use_remesh_preserve_attributes = False
me_cubo_006.use_mirror_vertex_groups = False
me_cubo_006.update()

# ---- objects
ob_casa = bpy.data.objects.new('Casa', me_cubo_026)
ob_porta = bpy.data.objects.new('Porta', me_cubo_002)
ob_chao = bpy.data.objects.new('Chao', me_cubo_003)
ob_teto = bpy.data.objects.new('Teto', me_cubo_006)

# ---- transforms, parenting, visibility, modifiers, constraints
ob_casa.location = (26.7, -23.67, 2.6)
ob_casa.scale = (11.37, 7.25, 0.05)
ob_casa.lineart.crease_threshold = 0.0
ob_porta.location = (26.7, -23.67, 2.6)
ob_porta.scale = (11.37, 7.25, 0.05)
ob_porta.lineart.crease_threshold = 0.0
ob_chao.location = (26.7, -23.67, 2.6)
ob_chao.scale = (11.37, 7.25, 0.05)
ob_chao.lineart.crease_threshold = 0.0
ob_teto.location = (26.7, -23.67, 2.6)
ob_teto.scale = (11.37, 7.25, 0.05)
ob_teto.lineart.crease_threshold = 0.0

# ---- collection membership
col_casa.objects.link(ob_casa)
col_casa.objects.link(ob_porta)
col_casa.objects.link(ob_chao)
col_casa.objects.link(ob_teto)

# ---- scene / render settings (as saved in the file)
scene.frame_start = 1; scene.frame_end = 250; scene.frame_set(1)
scene.render.engine = 'BLENDER_EEVEE_NEXT'
scene.cycles.use_denoising = False
scene.cycles.samples = 128
scene.cycles.sampling_pattern = 'TABULATED_SOBOL'
scene.cycles.use_adaptive_sampling = False
scene.cycles.use_light_tree = False
scene.view_settings.view_transform = 'Filmic'
bpy.context.view_layer.update()

# ---- added for rendering (the .blend has no active camera and no usable light): camera, sun
cam_auto = bpy.data.cameras.new('AutoCamera')
cam_auto.lens = 50.0
cam_auto.sensor_width = 36.0
cam_auto.clip_end = 1000.0
ob_auto_camera = bpy.data.objects.new('AutoCamera', cam_auto)
scene.collection.objects.link(ob_auto_camera)
ob_auto_camera.location = (79.3147, -75.6106, 39.6946)
ob_auto_camera.rotation_euler = (1.09748, -7.21219e-08, 0.694738)
scene.camera = ob_auto_camera
light_auto_sun = bpy.data.lights.new('AutoSun', 'SUN')
light_auto_sun.energy = 3.0
light_auto_sun.angle = 0.0523599
ob_auto_sun = bpy.data.objects.new('AutoSun', light_auto_sun)
scene.collection.objects.link(ob_auto_sun)
ob_auto_sun.rotation_euler = (0.872665, 0.174533, 0.523599)
bpy.context.view_layer.update()
